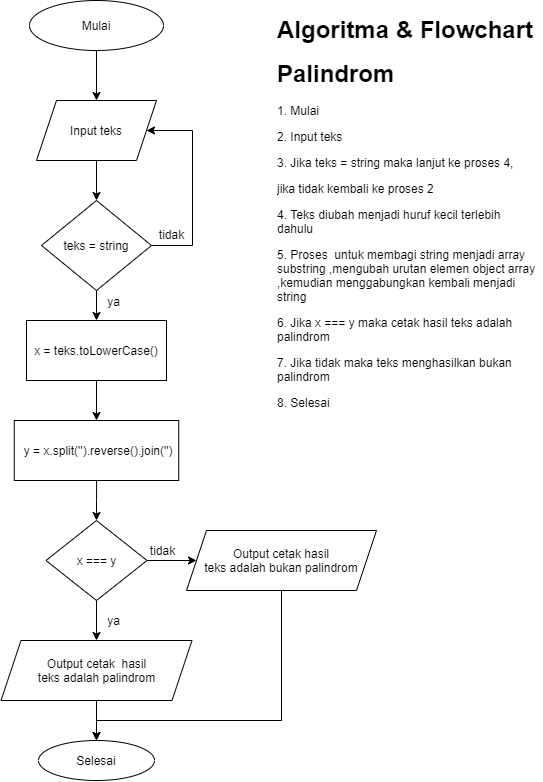

The diagram above was exported from draw.io. Its source (the exported page's mxGraphModel, read from the mxfile embedded in the PNG):
<mxGraphModel dx="1065" dy="514" grid="1" gridSize="10" guides="1" tooltips="1" connect="1" arrows="1" fold="1" page="1" pageScale="1" pageWidth="827" pageHeight="1169" math="0" shadow="0">
  <root>
    <mxCell id="WIyWlLk6GJQsqaUBKTNV-0" />
    <mxCell id="WIyWlLk6GJQsqaUBKTNV-1" parent="WIyWlLk6GJQsqaUBKTNV-0" />
    <mxCell id="8yWwTDGO9EYjsxRlHsLw-10" style="edgeStyle=orthogonalEdgeStyle;rounded=0;orthogonalLoop=1;jettySize=auto;html=1;entryX=0.5;entryY=0;entryDx=0;entryDy=0;" parent="WIyWlLk6GJQsqaUBKTNV-1" source="8yWwTDGO9EYjsxRlHsLw-0" target="8yWwTDGO9EYjsxRlHsLw-1" edge="1">
      <mxGeometry relative="1" as="geometry" />
    </mxCell>
    <mxCell id="8yWwTDGO9EYjsxRlHsLw-0" value="Mulai" style="ellipse;whiteSpace=wrap;html=1;" parent="WIyWlLk6GJQsqaUBKTNV-1" vertex="1">
      <mxGeometry x="164" y="110" width="134" height="50" as="geometry" />
    </mxCell>
    <mxCell id="8yWwTDGO9EYjsxRlHsLw-11" style="edgeStyle=orthogonalEdgeStyle;rounded=0;orthogonalLoop=1;jettySize=auto;html=1;entryX=0.5;entryY=0;entryDx=0;entryDy=0;" parent="WIyWlLk6GJQsqaUBKTNV-1" source="8yWwTDGO9EYjsxRlHsLw-1" target="8yWwTDGO9EYjsxRlHsLw-2" edge="1">
      <mxGeometry relative="1" as="geometry" />
    </mxCell>
    <mxCell id="8yWwTDGO9EYjsxRlHsLw-1" value="Input teks" style="shape=parallelogram;perimeter=parallelogramPerimeter;whiteSpace=wrap;html=1;fixedSize=1;" parent="WIyWlLk6GJQsqaUBKTNV-1" vertex="1">
      <mxGeometry x="171" y="210" width="120" height="60" as="geometry" />
    </mxCell>
    <mxCell id="8yWwTDGO9EYjsxRlHsLw-12" style="edgeStyle=orthogonalEdgeStyle;rounded=0;orthogonalLoop=1;jettySize=auto;html=1;" parent="WIyWlLk6GJQsqaUBKTNV-1" source="8yWwTDGO9EYjsxRlHsLw-2" target="8yWwTDGO9EYjsxRlHsLw-3" edge="1">
      <mxGeometry relative="1" as="geometry" />
    </mxCell>
    <mxCell id="8yWwTDGO9EYjsxRlHsLw-13" style="edgeStyle=orthogonalEdgeStyle;rounded=0;orthogonalLoop=1;jettySize=auto;html=1;entryX=1;entryY=0.5;entryDx=0;entryDy=0;" parent="WIyWlLk6GJQsqaUBKTNV-1" source="8yWwTDGO9EYjsxRlHsLw-2" target="8yWwTDGO9EYjsxRlHsLw-1" edge="1">
      <mxGeometry relative="1" as="geometry">
        <Array as="points">
          <mxPoint x="327" y="355" />
          <mxPoint x="327" y="240" />
        </Array>
      </mxGeometry>
    </mxCell>
    <mxCell id="8yWwTDGO9EYjsxRlHsLw-2" value="teks = string" style="rhombus;whiteSpace=wrap;html=1;" parent="WIyWlLk6GJQsqaUBKTNV-1" vertex="1">
      <mxGeometry x="176" y="310" width="110" height="90" as="geometry" />
    </mxCell>
    <mxCell id="8yWwTDGO9EYjsxRlHsLw-14" style="edgeStyle=orthogonalEdgeStyle;rounded=0;orthogonalLoop=1;jettySize=auto;html=1;entryX=0.5;entryY=0;entryDx=0;entryDy=0;" parent="WIyWlLk6GJQsqaUBKTNV-1" source="8yWwTDGO9EYjsxRlHsLw-3" target="8yWwTDGO9EYjsxRlHsLw-4" edge="1">
      <mxGeometry relative="1" as="geometry" />
    </mxCell>
    <mxCell id="8yWwTDGO9EYjsxRlHsLw-3" value="x = teks.toLowerCase()" style="rounded=0;whiteSpace=wrap;html=1;" parent="WIyWlLk6GJQsqaUBKTNV-1" vertex="1">
      <mxGeometry x="161" y="430" width="140" height="60" as="geometry" />
    </mxCell>
    <mxCell id="8yWwTDGO9EYjsxRlHsLw-15" style="edgeStyle=orthogonalEdgeStyle;rounded=0;orthogonalLoop=1;jettySize=auto;html=1;entryX=0.5;entryY=0;entryDx=0;entryDy=0;" parent="WIyWlLk6GJQsqaUBKTNV-1" source="8yWwTDGO9EYjsxRlHsLw-4" target="8yWwTDGO9EYjsxRlHsLw-5" edge="1">
      <mxGeometry relative="1" as="geometry" />
    </mxCell>
    <mxCell id="8yWwTDGO9EYjsxRlHsLw-4" value="&amp;nbsp;y = x.split('').reverse().join('')" style="rounded=0;whiteSpace=wrap;html=1;" parent="WIyWlLk6GJQsqaUBKTNV-1" vertex="1">
      <mxGeometry x="148.75" y="530" width="164.5" height="60" as="geometry" />
    </mxCell>
    <mxCell id="8yWwTDGO9EYjsxRlHsLw-16" style="edgeStyle=orthogonalEdgeStyle;rounded=0;orthogonalLoop=1;jettySize=auto;html=1;entryX=0;entryY=0.5;entryDx=0;entryDy=0;" parent="WIyWlLk6GJQsqaUBKTNV-1" source="8yWwTDGO9EYjsxRlHsLw-5" target="8yWwTDGO9EYjsxRlHsLw-9" edge="1">
      <mxGeometry relative="1" as="geometry" />
    </mxCell>
    <mxCell id="8yWwTDGO9EYjsxRlHsLw-17" style="edgeStyle=orthogonalEdgeStyle;rounded=0;orthogonalLoop=1;jettySize=auto;html=1;entryX=0.5;entryY=0;entryDx=0;entryDy=0;" parent="WIyWlLk6GJQsqaUBKTNV-1" source="8yWwTDGO9EYjsxRlHsLw-5" target="8yWwTDGO9EYjsxRlHsLw-6" edge="1">
      <mxGeometry relative="1" as="geometry" />
    </mxCell>
    <mxCell id="8yWwTDGO9EYjsxRlHsLw-5" value="x === y" style="rhombus;whiteSpace=wrap;html=1;" parent="WIyWlLk6GJQsqaUBKTNV-1" vertex="1">
      <mxGeometry x="180.5" y="630" width="101" height="80" as="geometry" />
    </mxCell>
    <mxCell id="8yWwTDGO9EYjsxRlHsLw-18" style="edgeStyle=orthogonalEdgeStyle;rounded=0;orthogonalLoop=1;jettySize=auto;html=1;entryX=0.5;entryY=0;entryDx=0;entryDy=0;" parent="WIyWlLk6GJQsqaUBKTNV-1" source="8yWwTDGO9EYjsxRlHsLw-6" target="8yWwTDGO9EYjsxRlHsLw-8" edge="1">
      <mxGeometry relative="1" as="geometry" />
    </mxCell>
    <mxCell id="8yWwTDGO9EYjsxRlHsLw-6" value="Output cetak&amp;nbsp; hasil&lt;br&gt;teks adalah palindrom" style="shape=parallelogram;perimeter=parallelogramPerimeter;whiteSpace=wrap;html=1;fixedSize=1;" parent="WIyWlLk6GJQsqaUBKTNV-1" vertex="1">
      <mxGeometry x="135.5" y="750" width="191" height="60" as="geometry" />
    </mxCell>
    <mxCell id="8yWwTDGO9EYjsxRlHsLw-8" value="Selesai" style="ellipse;whiteSpace=wrap;html=1;" parent="WIyWlLk6GJQsqaUBKTNV-1" vertex="1">
      <mxGeometry x="173" y="850" width="116" height="40" as="geometry" />
    </mxCell>
    <mxCell id="8yWwTDGO9EYjsxRlHsLw-22" style="edgeStyle=orthogonalEdgeStyle;rounded=0;orthogonalLoop=1;jettySize=auto;html=1;" parent="WIyWlLk6GJQsqaUBKTNV-1" source="8yWwTDGO9EYjsxRlHsLw-9" target="8yWwTDGO9EYjsxRlHsLw-8" edge="1">
      <mxGeometry relative="1" as="geometry">
        <Array as="points">
          <mxPoint x="416" y="830" />
          <mxPoint x="231" y="830" />
        </Array>
      </mxGeometry>
    </mxCell>
    <mxCell id="8yWwTDGO9EYjsxRlHsLw-9" value="Output cetak hasil&lt;br&gt;teks adalah bukan palindrom" style="shape=parallelogram;perimeter=parallelogramPerimeter;whiteSpace=wrap;html=1;fixedSize=1;" parent="WIyWlLk6GJQsqaUBKTNV-1" vertex="1">
      <mxGeometry x="321" y="640" width="190" height="60" as="geometry" />
    </mxCell>
    <mxCell id="8yWwTDGO9EYjsxRlHsLw-20" value="tidak" style="text;html=1;align=center;verticalAlign=middle;resizable=0;points=[];autosize=1;" parent="WIyWlLk6GJQsqaUBKTNV-1" vertex="1">
      <mxGeometry x="286" y="334" width="40" height="20" as="geometry" />
    </mxCell>
    <mxCell id="8yWwTDGO9EYjsxRlHsLw-21" value="ya" style="text;html=1;align=center;verticalAlign=middle;resizable=0;points=[];autosize=1;" parent="WIyWlLk6GJQsqaUBKTNV-1" vertex="1">
      <mxGeometry x="233" y="401" width="30" height="20" as="geometry" />
    </mxCell>
    <mxCell id="8yWwTDGO9EYjsxRlHsLw-23" value="&lt;h1&gt;Algoritma &amp;amp; Flowchart&lt;/h1&gt;&lt;h1&gt;Palindrom&lt;/h1&gt;&lt;p&gt;1. Mulai&lt;/p&gt;&lt;p&gt;2. Input teks&lt;/p&gt;&lt;p&gt;3. Jika teks = string maka lanjut ke proses 4,&amp;nbsp;&lt;/p&gt;jika tidak kembali ke proses 2&lt;p&gt;4. Teks diubah menjadi huruf kecil terlebih dahulu&amp;nbsp;&lt;/p&gt;&lt;p&gt;5. Proses&amp;nbsp; untuk membagi string menjadi array substring ,mengubah urutan elemen object array ,&lt;span&gt;kemudian menggabungkan kembali menjadi string&lt;/span&gt;&lt;/p&gt;&lt;p&gt;6. Jika x === y maka cetak hasil teks adalah palindrom&lt;/p&gt;&lt;p&gt;7. Jika tidak maka teks menghasilkan bukan palindrom&lt;/p&gt;&lt;p&gt;8. Selesai&lt;/p&gt;" style="text;html=1;strokeColor=none;fillColor=none;spacing=5;spacingTop=-20;whiteSpace=wrap;overflow=hidden;rounded=0;" parent="WIyWlLk6GJQsqaUBKTNV-1" vertex="1">
      <mxGeometry x="407" y="120" width="270" height="440" as="geometry" />
    </mxCell>
    <mxCell id="8yWwTDGO9EYjsxRlHsLw-25" value="ya" style="text;html=1;align=center;verticalAlign=middle;resizable=0;points=[];autosize=1;" parent="WIyWlLk6GJQsqaUBKTNV-1" vertex="1">
      <mxGeometry x="233" y="720" width="30" height="20" as="geometry" />
    </mxCell>
    <mxCell id="8yWwTDGO9EYjsxRlHsLw-26" value="tidak" style="text;html=1;align=center;verticalAlign=middle;resizable=0;points=[];autosize=1;" parent="WIyWlLk6GJQsqaUBKTNV-1" vertex="1">
      <mxGeometry x="277" y="650" width="40" height="20" as="geometry" />
    </mxCell>
  </root>
</mxGraphModel>